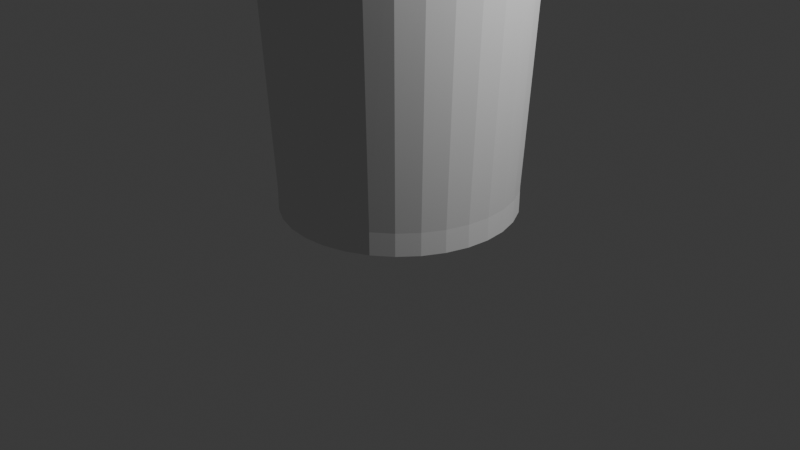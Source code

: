 # Source: Round_trash.blend  (saved by Blender 4.2.66; exported with 4.5.12 LTS)
import bpy
from mathutils import Matrix  # noqa: F401  (used for matrix-valued properties, if any)

bpy.ops.wm.read_factory_settings(use_empty=True)
scene = bpy.context.scene
scene.name = 'Scene'

# ---- collections
col_collection = bpy.data.collections.new('Collection'); scene.collection.children.link(col_collection)

# ---- world
world_world = bpy.data.worlds.new('World'); scene.world = world_world
world_world.use_nodes = True; world_world.node_tree.nodes.clear()
_N = world_world.node_tree.nodes; _L = world_world.node_tree.links
n0 = _N.new('ShaderNodeOutputWorld'); n0.name = 'World Output'; n0.location = (300, 300)
n1 = _N.new('ShaderNodeBackground'); n1.name = 'Background'; n1.location = (10, 300)
n1.inputs[0].default_value = (0.05088, 0.05088, 0.05088, 1.0)
_L.new(n1.outputs[0], n0.inputs[0])
n0.is_active_output = True
world_world.color = (0.05088, 0.05088, 0.05088)
world_world.sun_shadow_jitter_overblur = 0.0

# ---- cameras
cam_camera = bpy.data.cameras.new('Camera')
cam_camera.clip_end = 100.0
cam_camera.ortho_scale = 7.314

# ---- lights
light_light = bpy.data.lights.new('Light', 'POINT')
light_light.energy = 1000.0
light_light.shadow_soft_size = 0.1

# ---- meshes
me_cylinder = bpy.data.meshes.new('Cylinder')
me_cylinder.from_pydata([(-2.479e-09, 1.205, -1.205), (-2.479e-09, 1.205, 1.205), (0.235, 1.182, -1.205), (0.235, 1.182, 1.205), (0.461, 1.113, -1.205), (0.461, 1.113, 1.205), (0.6693, 1.002, -1.205), (0.6693, 1.002, 1.205), (0.8519, 0.8519, -1.205), (0.8519, 0.8519, 1.205), (1.002, 0.6693, -1.205), (1.002, 0.6693, 1.205), (1.113, 0.461, -1.205), (1.113, 0.461, 1.205), (1.182, 0.235, -1.205), (1.182, 0.235, 1.205), (1.205, -3.814e-10, -1.205), (1.205, -3.814e-10, 1.205), (1.182, -0.235, -1.205), (1.182, -0.235, 1.205), (1.113, -0.461, -1.205), (1.113, -0.461, 1.205), (1.002, -0.6693, -1.205), (1.002, -0.6693, 1.205), (0.8519, -0.8519, -1.205), (0.8519, -0.8519, 1.205), (0.6693, -1.002, -1.205), (0.6693, -1.002, 1.205), (0.461, -1.113, -1.205), (0.461, -1.113, 1.205), (0.235, -1.182, -1.205), (0.235, -1.182, 1.205), (-2.479e-09, -1.205, -1.205), (-2.479e-09, -1.205, 1.205), (-0.235, -1.182, -1.205), (-0.235, -1.182, 1.205), (-0.461, -1.113, -1.205), (-0.461, -1.113, 1.205), (-0.6693, -1.002, -1.205), (-0.6693, -1.002, 1.205), (-0.8519, -0.8519, -1.205), (-0.8519, -0.8519, 1.205), (-1.002, -0.6693, -1.205), (-1.002, -0.6693, 1.205), (-1.113, -0.461, -1.205), (-1.113, -0.461, 1.205), (-1.182, -0.235, -1.205), (-1.182, -0.235, 1.205), (-1.205, -3.814e-10, -1.205), (-1.205, -3.814e-10, 1.205), (-1.182, 0.235, -1.205), (-1.182, 0.235, 1.205), (-1.113, 0.461, -1.205), (-1.113, 0.461, 1.205), (-1.002, 0.6693, -1.205), (-1.002, 0.6693, 1.205), (-0.8519, 0.8519, -1.205), (-0.8519, 0.8519, 1.205), (-0.6693, 1.002, -1.205), (-0.6693, 1.002, 1.205), (-0.461, 1.113, -1.205), (-0.461, 1.113, 1.205), (-0.235, 1.182, -1.205), (-0.235, 1.182, 1.205), (0.268, 1.347, 34.89), (1.079e-08, 1.374, 34.89), (0.5257, 1.269, 34.89), (0.7632, 1.142, 34.89), (0.9714, 0.9714, 34.89), (1.142, 0.7632, 34.89), (1.269, 0.5257, 34.89), (1.347, 0.268, 34.89), (1.374, -5.57e-09, 34.89), (1.347, -0.268, 34.89), (1.269, -0.5257, 34.89), (1.142, -0.7632, 34.89), (0.9714, -0.9714, 34.89), (0.7632, -1.142, 34.89), (0.5257, -1.269, 34.89), (0.268, -1.347, 34.89), (1.079e-08, -1.374, 34.89), (-0.268, -1.347, 34.89), (-0.5257, -1.269, 34.89), (-0.7632, -1.142, 34.89), (-0.9714, -0.9714, 34.89), (-1.142, -0.7632, 34.89), (-1.269, -0.5257, 34.89), (-1.347, -0.268, 34.89), (-1.374, -5.57e-09, 34.89), (-1.347, 0.268, 34.89), (-1.269, 0.5257, 34.89), (-1.142, 0.7632, 34.89), (-0.9714, 0.9714, 34.89), (-0.7632, 1.142, 34.89), (-0.5257, 1.269, 34.89), (-0.268, 1.347, 34.89), (0.268, 1.347, 37.49), (2.358e-08, 1.374, 37.49), (0.5257, 1.269, 37.49), (0.7632, 1.142, 37.49), (0.9714, 0.9714, 37.49), (1.142, 0.7632, 37.49), (1.269, 0.5257, 37.49), (1.347, 0.268, 37.49), (1.374, -5.57e-09, 37.49), (1.347, -0.268, 37.49), (1.269, -0.5257, 37.49), (1.142, -0.7632, 37.49), (0.9714, -0.9714, 37.49), (0.7632, -1.142, 37.49), (0.5257, -1.269, 37.49), (0.268, -1.347, 37.49), (2.358e-08, -1.374, 37.49), (-0.268, -1.347, 37.49), (-0.5257, -1.269, 37.49), (-0.7632, -1.142, 37.49), (-0.9714, -0.9714, 37.49), (-1.142, -0.7632, 37.49), (-1.269, -0.5257, 37.49), (-1.347, -0.268, 37.49), (-1.374, -5.57e-09, 37.49), (-1.347, 0.268, 37.49), (-1.269, 0.5257, 37.49), (-1.142, 0.7632, 37.49), (-0.9714, 0.9714, 37.49), (-0.7632, 1.142, 37.49), (-0.5257, 1.269, 37.49), (-0.268, 1.347, 37.49), (0.3003, 1.51, 38.0), (2.017e-09, 1.539, 38.0), (0.5891, 1.422, 38.0), (0.8552, 1.28, 38.0), (1.088, 1.088, 38.0), (1.28, 0.8552, 38.0), (1.422, 0.5891, 38.0), (1.51, 0.3003, 38.0), (1.539, -6.241e-09, 38.0), (1.51, -0.3003, 38.0), (1.422, -0.5891, 38.0), (1.28, -0.8552, 38.0), (1.088, -1.088, 38.0), (0.8552, -1.28, 38.0), (0.5891, -1.422, 38.0), (0.3003, -1.51, 38.0), (2.017e-09, -1.539, 38.0), (-0.3003, -1.51, 38.0), (-0.5891, -1.422, 38.0), (-0.8552, -1.28, 38.0), (-1.088, -1.088, 38.0), (-1.28, -0.8552, 38.0), (-1.422, -0.5891, 38.0), (-1.51, -0.3003, 38.0), (-1.539, -6.241e-09, 38.0), (-1.51, 0.3003, 38.0), (-1.422, 0.5891, 38.0), (-1.28, 0.8552, 38.0), (-1.088, 1.088, 38.0), (-0.8552, 1.28, 38.0), (-0.5891, 1.422, 38.0), (-0.3003, 1.51, 38.0), (0.2815, 1.415, 39.68), (2.175e-08, 1.443, 39.68), (0.5521, 1.333, 39.68), (0.8016, 1.2, 39.68), (1.02, 1.02, 39.68), (1.2, 0.8016, 39.68), (1.333, 0.5521, 39.68), (1.415, 0.2815, 39.68), (1.443, -6.241e-09, 39.68), (1.415, -0.2815, 39.68), (1.333, -0.5521, 39.68), (1.2, -0.8016, 39.68), (1.02, -1.02, 39.68), (0.8016, -1.2, 39.68), (0.5521, -1.333, 39.68), (0.2815, -1.415, 39.68), (2.175e-08, -1.443, 39.68), (-0.2815, -1.415, 39.68), (-0.5521, -1.333, 39.68), (-0.8016, -1.2, 39.68), (-1.02, -1.02, 39.68), (-1.2, -0.8016, 39.68), (-1.333, -0.5521, 39.68), (-1.415, -0.2815, 39.68), (-1.443, -6.241e-09, 39.68), (-1.415, 0.2815, 39.68), (-1.333, 0.5521, 39.68), (-1.2, 0.8016, 39.68), (-1.02, 1.02, 39.68), (-0.8016, 1.2, 39.68), (-0.5521, 1.333, 39.68), (-0.2815, 1.415, 39.68), (0.3003, 1.51, 39.68), (2.283e-08, 1.539, 39.68), (0.5891, 1.422, 39.68), (0.8552, 1.28, 39.68), (1.088, 1.088, 39.68), (1.28, 0.8552, 39.68), (1.422, 0.5891, 39.68), (1.51, 0.3003, 39.68), (1.539, -6.241e-09, 39.68), (1.51, -0.3003, 39.68), (1.422, -0.5891, 39.68), (1.28, -0.8552, 39.68), (1.088, -1.088, 39.68), (0.8552, -1.28, 39.68), (0.5891, -1.422, 39.68), (0.3003, -1.51, 39.68), (2.283e-08, -1.539, 39.68), (-0.3003, -1.51, 39.68), (-0.5891, -1.422, 39.68), (-0.8552, -1.28, 39.68), (-1.088, -1.088, 39.68), (-1.28, -0.8552, 39.68), (-1.422, -0.5891, 39.68), (-1.51, -0.3003, 39.68), (-1.539, -6.241e-09, 39.68), (-1.51, 0.3003, 39.68), (-1.422, 0.5891, 39.68), (-1.28, 0.8552, 39.68), (-1.088, 1.088, 39.68), (-0.8552, 1.28, 39.68), (-0.5891, 1.422, 39.68), (-0.3003, 1.51, 39.68)], [], [(0, 1, 3, 2), (2, 3, 5, 4), (4, 5, 7, 6), (6, 7, 9, 8), (8, 9, 11, 10), (10, 11, 13, 12), (12, 13, 15, 14), (14, 15, 17, 16), (16, 17, 19, 18), (18, 19, 21, 20), (20, 21, 23, 22), (22, 23, 25, 24), (24, 25, 27, 26), (26, 27, 29, 28), (28, 29, 31, 30), (30, 31, 33, 32), (32, 33, 35, 34), (34, 35, 37, 36), (36, 37, 39, 38), (38, 39, 41, 40), (40, 41, 43, 42), (42, 43, 45, 44), (44, 45, 47, 46), (46, 47, 49, 48), (48, 49, 51, 50), (50, 51, 53, 52), (52, 53, 55, 54), (54, 55, 57, 56), (56, 57, 59, 58), (58, 59, 61, 60), (31, 29, 78, 79), (60, 61, 63, 62), (62, 63, 1, 0), (0, 2, 4, 6, 8, 10, 12, 14, 16, 18, 20, 22, 24, 26, 28, 30, 32, 34, 36, 38, 40, 42, 44, 46, 48, 50, 52, 54, 56, 58, 60, 62), (80, 79, 111, 112), (49, 47, 87, 88), (5, 3, 64, 66), (23, 21, 74, 75), (41, 39, 83, 84), (59, 57, 92, 93), (15, 13, 70, 71), (33, 31, 79, 80), (51, 49, 88, 89), (7, 5, 66, 67), (25, 23, 75, 76), (43, 41, 84, 85), (61, 59, 93, 94), (17, 15, 71, 72), (35, 33, 80, 81), (53, 51, 89, 90), (9, 7, 67, 68), (27, 25, 76, 77), (45, 43, 85, 86), (63, 61, 94, 95), (19, 17, 72, 73), (37, 35, 81, 82), (55, 53, 90, 91), (11, 9, 68, 69), (29, 27, 77, 78), (47, 45, 86, 87), (3, 1, 65, 64), (1, 63, 95, 65), (21, 19, 73, 74), (39, 37, 82, 83), (57, 55, 91, 92), (13, 11, 69, 70), (115, 114, 146, 147), (67, 66, 98, 99), (94, 93, 125, 126), (81, 80, 112, 113), (68, 67, 99, 100), (95, 94, 126, 127), (82, 81, 113, 114), (69, 68, 100, 101), (65, 95, 127, 97), (83, 82, 114, 115), (70, 69, 101, 102), (84, 83, 115, 116), (71, 70, 102, 103), (85, 84, 116, 117), (72, 71, 103, 104), (86, 85, 117, 118), (73, 72, 104, 105), (87, 86, 118, 119), (74, 73, 105, 106), (88, 87, 119, 120), (75, 74, 106, 107), (89, 88, 120, 121), (76, 75, 107, 108), (90, 89, 121, 122), (77, 76, 108, 109), (91, 90, 122, 123), (78, 77, 109, 110), (64, 65, 97, 96), (92, 91, 123, 124), (79, 78, 110, 111), (66, 64, 96, 98), (93, 92, 124, 125), (150, 149, 213, 214), (102, 101, 133, 134), (116, 115, 147, 148), (103, 102, 134, 135), (117, 116, 148, 149), (104, 103, 135, 136), (118, 117, 149, 150), (105, 104, 136, 137), (119, 118, 150, 151), (106, 105, 137, 138), (120, 119, 151, 152), (107, 106, 138, 139), (121, 120, 152, 153), (108, 107, 139, 140), (122, 121, 153, 154), (109, 108, 140, 141), (123, 122, 154, 155), (110, 109, 141, 142), (96, 97, 129, 128), (124, 123, 155, 156), (111, 110, 142, 143), (98, 96, 128, 130), (125, 124, 156, 157), (112, 111, 143, 144), (99, 98, 130, 131), (126, 125, 157, 158), (113, 112, 144, 145), (100, 99, 131, 132), (127, 126, 158, 159), (114, 113, 145, 146), (101, 100, 132, 133), (97, 127, 159, 129), (137, 136, 200, 201), (151, 150, 214, 215), (138, 137, 201, 202), (152, 151, 215, 216), (139, 138, 202, 203), (153, 152, 216, 217), (140, 139, 203, 204), (154, 153, 217, 218), (141, 140, 204, 205), (155, 154, 218, 219), (142, 141, 205, 206), (128, 129, 193, 192), (156, 155, 219, 220), (143, 142, 206, 207), (130, 128, 192, 194), (157, 156, 220, 221), (144, 143, 207, 208), (131, 130, 194, 195), (158, 157, 221, 222), (145, 144, 208, 209), (132, 131, 195, 196), (159, 158, 222, 223), (146, 145, 209, 210), (133, 132, 196, 197), (129, 159, 223, 193), (147, 146, 210, 211), (134, 133, 197, 198), (148, 147, 211, 212), (135, 134, 198, 199), (149, 148, 212, 213), (136, 135, 199, 200), (161, 160, 192, 193), (160, 162, 194, 192), (162, 163, 195, 194), (163, 164, 196, 195), (164, 165, 197, 196), (165, 166, 198, 197), (166, 167, 199, 198), (167, 168, 200, 199), (168, 169, 201, 200), (169, 170, 202, 201), (170, 171, 203, 202), (171, 172, 204, 203), (172, 173, 205, 204), (173, 174, 206, 205), (174, 175, 207, 206), (175, 176, 208, 207), (176, 177, 209, 208), (177, 178, 210, 209), (178, 179, 211, 210), (179, 180, 212, 211), (180, 181, 213, 212), (181, 182, 214, 213), (182, 183, 215, 214), (183, 184, 216, 215), (184, 185, 217, 216), (185, 186, 218, 217), (186, 187, 219, 218), (187, 188, 220, 219), (188, 189, 221, 220), (189, 190, 222, 221), (190, 191, 223, 222), (191, 161, 193, 223), (176, 175, 111, 112), (178, 177, 113, 114), (177, 176, 112, 113), (180, 179, 115, 116), (179, 178, 114, 115), (183, 182, 118, 119), (182, 181, 117, 118), (181, 180, 116, 117), (189, 188, 124, 125), (188, 187, 123, 124), (187, 186, 122, 123), (186, 185, 121, 122), (185, 184, 120, 121), (184, 183, 119, 120), (164, 163, 99, 100), (163, 162, 98, 99), (162, 160, 96, 98), (160, 161, 97, 96), (161, 191, 127, 97), (191, 190, 126, 127), (190, 189, 125, 126), (173, 172, 108, 109), (172, 171, 107, 108), (171, 170, 106, 107), (170, 169, 105, 106), (169, 168, 104, 105), (168, 167, 103, 104), (167, 166, 102, 103), (166, 165, 101, 102), (165, 164, 100, 101), (175, 174, 110, 111), (174, 173, 109, 110)])
_uv = me_cylinder.uv_layers.new(name='UVMap')
_uv.uv.foreach_set('vector', [1.0, 0.5, 1.0, 1.0, 0.9688, 1.0, 0.9688, 0.5, 0.9688, 0.5, 0.9688, 1.0, 0.9375, 1.0, 0.9375, 0.5, 0.9375, 0.5, 0.9375, 1.0, 0.9062, 1.0, 0.9062, 0.5, 0.9062, 0.5, 0.9062, 1.0, 0.875, 1.0, 0.875, 0.5, 0.875, 0.5, 0.875, 1.0, 0.8438, 1.0, 0.8438, 0.5, 0.8438, 0.5, 0.8438, 1.0, 0.8125, 1.0, 0.8125, 0.5, 0.8125, 0.5, 0.8125, 1.0, 0.7812, 1.0, 0.7812, 0.5, 0.7812, 0.5, 0.7812, 1.0, 0.75, 1.0, 0.75, 0.5, 0.75, 0.5, 0.75, 1.0, 0.7188, 1.0, 0.7188, 0.5, 0.7188, 0.5, 0.7188, 1.0, 0.6875, 1.0, 0.6875, 0.5, 0.6875, 0.5, 0.6875, 1.0, 0.6562, 1.0, 0.6562, 0.5, 0.6562, 0.5, 0.6562, 1.0, 0.625, 1.0, 0.625, 0.5, 0.625, 0.5, 0.625, 1.0, 0.5938, 1.0, 0.5938, 0.5, 0.5938, 0.5, 0.5938, 1.0, 0.5625, 1.0, 0.5625, 0.5, 0.5625, 0.5, 0.5625, 1.0, 0.5312, 1.0, 0.5312, 0.5, 0.5312, 0.5, 0.5312, 1.0, 0.5, 1.0, 0.5, 0.5, 0.5, 0.5, 0.5, 1.0, 0.4688, 1.0, 0.4688, 0.5, 0.4688, 0.5, 0.4688, 1.0, 0.4375, 1.0, 0.4375, 0.5, 0.4375, 0.5, 0.4375, 1.0, 0.4062, 1.0, 0.4062, 0.5, 0.4062, 0.5, 0.4062, 1.0, 0.375, 1.0, 0.375, 0.5, 0.375, 0.5, 0.375, 1.0, 0.3438, 1.0, 0.3438, 0.5, 0.3438, 0.5, 0.3438, 1.0, 0.3125, 1.0, 0.3125, 0.5, 0.3125, 0.5, 0.3125, 1.0, 0.2812, 1.0, 0.2812, 0.5, 0.2812, 0.5, 0.2812, 1.0, 0.25, 1.0, 0.25, 0.5, 0.25, 0.5, 0.25, 1.0, 0.2188, 1.0, 0.2188, 0.5, 0.2188, 0.5, 0.2188, 1.0, 0.1875, 1.0, 0.1875, 0.5, 0.1875, 0.5, 0.1875, 1.0, 0.1562, 1.0, 0.1562, 0.5, 0.1562, 0.5, 0.1562, 1.0, 0.125, 1.0, 0.125, 0.5, 0.125, 0.5, 0.125, 1.0, 0.09375, 1.0, 0.09375, 0.5, 0.09375, 0.5, 0.09375, 1.0, 0.0625, 1.0, 0.0625, 0.5, 0.5312, 1.0, 0.5625, 1.0, 0.5625, 1.0, 0.5312, 1.0, 0.0625, 0.5, 0.0625, 1.0, 0.03125, 1.0, 0.03125, 0.5, 0.03125, 0.5, 0.03125, 1.0, 0.0, 1.0, 0.0, 0.5, 0.75, 0.49, 0.7968, 0.4854, 0.8418, 0.4717, 0.8833, 0.4496, 0.9197, 0.4197, 0.9496, 0.3833, 0.9717, 0.3418, 0.9854, 0.2968, 0.99, 0.25, 0.9854, 0.2032, 0.9717, 0.1582, 0.9496, 0.1167, 0.9197, 0.08029, 0.8833, 0.05045, 0.8418, 0.02827, 0.7968, 0.01461, 0.75, 0.01, 0.7032, 0.01461, 0.6582, 0.02827, 0.6167, 0.05045, 0.5803, 0.08029, 0.5504, 0.1167, 0.5283, 0.1582, 0.5146, 0.2032, 0.51, 0.25, 0.5146, 0.2968, 0.5283, 0.3418, 0.5504, 0.3833, 0.5803, 0.4197, 0.6167, 0.4496, 0.6582, 0.4717, 0.7032, 0.4854, 0.5, 1.0, 0.5312, 1.0, 0.5312, 1.0, 0.5, 1.0, 0.25, 1.0, 0.2812, 1.0, 0.2812, 1.0, 0.25, 1.0, 0.9375, 1.0, 0.9688, 1.0, 0.9688, 1.0, 0.9375, 1.0, 0.6562, 1.0, 0.6875, 1.0, 0.6875, 1.0, 0.6562, 1.0, 0.375, 1.0, 0.4062, 1.0, 0.4062, 1.0, 0.375, 1.0, 0.09375, 1.0, 0.125, 1.0, 0.125, 1.0, 0.09375, 1.0, 0.7812, 1.0, 0.8125, 1.0, 0.8125, 1.0, 0.7812, 1.0, 0.5, 1.0, 0.5312, 1.0, 0.5312, 1.0, 0.5, 1.0, 0.2188, 1.0, 0.25, 1.0, 0.25, 1.0, 0.2188, 1.0, 0.9062, 1.0, 0.9375, 1.0, 0.9375, 1.0, 0.9062, 1.0, 0.625, 1.0, 0.6562, 1.0, 0.6562, 1.0, 0.625, 1.0, 0.3438, 1.0, 0.375, 1.0, 0.375, 1.0, 0.3438, 1.0, 0.0625, 1.0, 0.09375, 1.0, 0.09375, 1.0, 0.0625, 1.0, 0.75, 1.0, 0.7812, 1.0, 0.7812, 1.0, 0.75, 1.0, 0.4688, 1.0, 0.5, 1.0, 0.5, 1.0, 0.4688, 1.0, 0.1875, 1.0, 0.2188, 1.0, 0.2188, 1.0, 0.1875, 1.0, 0.875, 1.0, 0.9062, 1.0, 0.9062, 1.0, 0.875, 1.0, 0.5938, 1.0, 0.625, 1.0, 0.625, 1.0, 0.5938, 1.0, 0.3125, 1.0, 0.3438, 1.0, 0.3438, 1.0, 0.3125, 1.0, 0.03125, 1.0, 0.0625, 1.0, 0.0625, 1.0, 0.03125, 1.0, 0.7188, 1.0, 0.75, 1.0, 0.75, 1.0, 0.7188, 1.0, 0.4375, 1.0, 0.4688, 1.0, 0.4688, 1.0, 0.4375, 1.0, 0.1562, 1.0, 0.1875, 1.0, 0.1875, 1.0, 0.1562, 1.0, 0.8438, 1.0, 0.875, 1.0, 0.875, 1.0, 0.8438, 1.0, 0.5625, 1.0, 0.5938, 1.0, 0.5938, 1.0, 0.5625, 1.0, 0.2812, 1.0, 0.3125, 1.0, 0.3125, 1.0, 0.2812, 1.0, 0.9688, 1.0, 1.0, 1.0, 1.0, 1.0, 0.9688, 1.0, 0.0, 1.0, 0.03125, 1.0, 0.03125, 1.0, 0.0, 1.0, 0.6875, 1.0, 0.7188, 1.0, 0.7188, 1.0, 0.6875, 1.0, 0.4062, 1.0, 0.4375, 1.0, 0.4375, 1.0, 0.4062, 1.0, 0.125, 1.0, 0.1562, 1.0, 0.1562, 1.0, 0.125, 1.0, 0.8125, 1.0, 0.8438, 1.0, 0.8438, 1.0, 0.8125, 1.0, 0.4062, 1.0, 0.4375, 1.0, 0.4375, 1.0, 0.4062, 1.0, 0.9062, 1.0, 0.9375, 1.0, 0.9375, 1.0, 0.9062, 1.0, 0.0625, 1.0, 0.09375, 1.0, 0.09375, 1.0, 0.0625, 1.0, 0.4688, 1.0, 0.5, 1.0, 0.5, 1.0, 0.4688, 1.0, 0.875, 1.0, 0.9062, 1.0, 0.9062, 1.0, 0.875, 1.0, 0.03125, 1.0, 0.0625, 1.0, 0.0625, 1.0, 0.03125, 1.0, 0.4375, 1.0, 0.4688, 1.0, 0.4688, 1.0, 0.4375, 1.0, 0.8438, 1.0, 0.875, 1.0, 0.875, 1.0, 0.8438, 1.0, 0.0, 1.0, 0.03125, 1.0, 0.03125, 1.0, 0.0, 1.0, 0.4062, 1.0, 0.4375, 1.0, 0.4375, 1.0, 0.4062, 1.0, 0.8125, 1.0, 0.8438, 1.0, 0.8438, 1.0, 0.8125, 1.0, 0.375, 1.0, 0.4062, 1.0, 0.4062, 1.0, 0.375, 1.0, 0.7812, 1.0, 0.8125, 1.0, 0.8125, 1.0, 0.7812, 1.0, 0.3438, 1.0, 0.375, 1.0, 0.375, 1.0, 0.3438, 1.0, 0.75, 1.0, 0.7812, 1.0, 0.7812, 1.0, 0.75, 1.0, 0.3125, 1.0, 0.3438, 1.0, 0.3438, 1.0, 0.3125, 1.0, 0.7188, 1.0, 0.75, 1.0, 0.75, 1.0, 0.7188, 1.0, 0.2812, 1.0, 0.3125, 1.0, 0.3125, 1.0, 0.2812, 1.0, 0.6875, 1.0, 0.7188, 1.0, 0.7188, 1.0, 0.6875, 1.0, 0.25, 1.0, 0.2812, 1.0, 0.2812, 1.0, 0.25, 1.0, 0.6562, 1.0, 0.6875, 1.0, 0.6875, 1.0, 0.6562, 1.0, 0.2188, 1.0, 0.25, 1.0, 0.25, 1.0, 0.2188, 1.0, 0.625, 1.0, 0.6562, 1.0, 0.6562, 1.0, 0.625, 1.0, 0.1875, 1.0, 0.2188, 1.0, 0.2188, 1.0, 0.1875, 1.0, 0.5938, 1.0, 0.625, 1.0, 0.625, 1.0, 0.5938, 1.0, 0.1562, 1.0, 0.1875, 1.0, 0.1875, 1.0, 0.1562, 1.0, 0.5625, 1.0, 0.5938, 1.0, 0.5938, 1.0, 0.5625, 1.0, 0.9688, 1.0, 1.0, 1.0, 1.0, 1.0, 0.9688, 1.0, 0.125, 1.0, 0.1562, 1.0, 0.1562, 1.0, 0.125, 1.0, 0.5312, 1.0, 0.5625, 1.0, 0.5625, 1.0, 0.5312, 1.0, 0.9375, 1.0, 0.9688, 1.0, 0.9688, 1.0, 0.9375, 1.0, 0.09375, 1.0, 0.125, 1.0, 0.125, 1.0, 0.09375, 1.0, 0.3125, 1.0, 0.3438, 1.0, 0.3438, 1.0, 0.3125, 1.0, 0.8125, 1.0, 0.8438, 1.0, 0.8438, 1.0, 0.8125, 1.0, 0.375, 1.0, 0.4062, 1.0, 0.4062, 1.0, 0.375, 1.0, 0.7812, 1.0, 0.8125, 1.0, 0.8125, 1.0, 0.7812, 1.0, 0.3438, 1.0, 0.375, 1.0, 0.375, 1.0, 0.3438, 1.0, 0.75, 1.0, 0.7812, 1.0, 0.7812, 1.0, 0.75, 1.0, 0.3125, 1.0, 0.3438, 1.0, 0.3438, 1.0, 0.3125, 1.0, 0.7188, 1.0, 0.75, 1.0, 0.75, 1.0, 0.7188, 1.0, 0.2812, 1.0, 0.3125, 1.0, 0.3125, 1.0, 0.2812, 1.0, 0.6875, 1.0, 0.7188, 1.0, 0.7188, 1.0, 0.6875, 1.0, 0.25, 1.0, 0.2812, 1.0, 0.2812, 1.0, 0.25, 1.0, 0.6562, 1.0, 0.6875, 1.0, 0.6875, 1.0, 0.6562, 1.0, 0.2188, 1.0, 0.25, 1.0, 0.25, 1.0, 0.2188, 1.0, 0.625, 1.0, 0.6562, 1.0, 0.6562, 1.0, 0.625, 1.0, 0.1875, 1.0, 0.2188, 1.0, 0.2188, 1.0, 0.1875, 1.0, 0.5938, 1.0, 0.625, 1.0, 0.625, 1.0, 0.5938, 1.0, 0.1562, 1.0, 0.1875, 1.0, 0.1875, 1.0, 0.1562, 1.0, 0.5625, 1.0, 0.5938, 1.0, 0.5938, 1.0, 0.5625, 1.0, 0.9688, 1.0, 1.0, 1.0, 1.0, 1.0, 0.9688, 1.0, 0.125, 1.0, 0.1562, 1.0, 0.1562, 1.0, 0.125, 1.0, 0.5312, 1.0, 0.5625, 1.0, 0.5625, 1.0, 0.5312, 1.0, 0.9375, 1.0, 0.9688, 1.0, 0.9688, 1.0, 0.9375, 1.0, 0.09375, 1.0, 0.125, 1.0, 0.125, 1.0, 0.09375, 1.0, 0.5, 1.0, 0.5312, 1.0, 0.5312, 1.0, 0.5, 1.0, 0.9062, 1.0, 0.9375, 1.0, 0.9375, 1.0, 0.9062, 1.0, 0.0625, 1.0, 0.09375, 1.0, 0.09375, 1.0, 0.0625, 1.0, 0.4688, 1.0, 0.5, 1.0, 0.5, 1.0, 0.4688, 1.0, 0.875, 1.0, 0.9062, 1.0, 0.9062, 1.0, 0.875, 1.0, 0.03125, 1.0, 0.0625, 1.0, 0.0625, 1.0, 0.03125, 1.0, 0.4375, 1.0, 0.4688, 1.0, 0.4688, 1.0, 0.4375, 1.0, 0.8438, 1.0, 0.875, 1.0, 0.875, 1.0, 0.8438, 1.0, 0.0, 1.0, 0.03125, 1.0, 0.03125, 1.0, 0.0, 1.0, 0.7188, 1.0, 0.75, 1.0, 0.75, 1.0, 0.7188, 1.0, 0.2812, 1.0, 0.3125, 1.0, 0.3125, 1.0, 0.2812, 1.0, 0.6875, 1.0, 0.7188, 1.0, 0.7188, 1.0, 0.6875, 1.0, 0.25, 1.0, 0.2812, 1.0, 0.2812, 1.0, 0.25, 1.0, 0.6562, 1.0, 0.6875, 1.0, 0.6875, 1.0, 0.6562, 1.0, 0.2188, 1.0, 0.25, 1.0, 0.25, 1.0, 0.2188, 1.0, 0.625, 1.0, 0.6562, 1.0, 0.6562, 1.0, 0.625, 1.0, 0.1875, 1.0, 0.2188, 1.0, 0.2188, 1.0, 0.1875, 1.0, 0.5938, 1.0, 0.625, 1.0, 0.625, 1.0, 0.5938, 1.0, 0.1562, 1.0, 0.1875, 1.0, 0.1875, 1.0, 0.1562, 1.0, 0.5625, 1.0, 0.5938, 1.0, 0.5938, 1.0, 0.5625, 1.0, 0.9688, 1.0, 1.0, 1.0, 1.0, 1.0, 0.9688, 1.0, 0.125, 1.0, 0.1562, 1.0, 0.1562, 1.0, 0.125, 1.0, 0.5312, 1.0, 0.5625, 1.0, 0.5625, 1.0, 0.5312, 1.0, 0.9375, 1.0, 0.9688, 1.0, 0.9688, 1.0, 0.9375, 1.0, 0.09375, 1.0, 0.125, 1.0, 0.125, 1.0, 0.09375, 1.0, 0.5, 1.0, 0.5312, 1.0, 0.5312, 1.0, 0.5, 1.0, 0.9062, 1.0, 0.9375, 1.0, 0.9375, 1.0, 0.9062, 1.0, 0.0625, 1.0, 0.09375, 1.0, 0.09375, 1.0, 0.0625, 1.0, 0.4688, 1.0, 0.5, 1.0, 0.5, 1.0, 0.4688, 1.0, 0.875, 1.0, 0.9062, 1.0, 0.9062, 1.0, 0.875, 1.0, 0.03125, 1.0, 0.0625, 1.0, 0.0625, 1.0, 0.03125, 1.0, 0.4375, 1.0, 0.4688, 1.0, 0.4688, 1.0, 0.4375, 1.0, 0.8438, 1.0, 0.875, 1.0, 0.875, 1.0, 0.8438, 1.0, 0.0, 1.0, 0.03125, 1.0, 0.03125, 1.0, 0.0, 1.0, 0.4062, 1.0, 0.4375, 1.0, 0.4375, 1.0, 0.4062, 1.0, 0.8125, 1.0, 0.8438, 1.0, 0.8438, 1.0, 0.8125, 1.0, 0.375, 1.0, 0.4062, 1.0, 0.4062, 1.0, 0.375, 1.0, 0.7812, 1.0, 0.8125, 1.0, 0.8125, 1.0, 0.7812, 1.0, 0.3438, 1.0, 0.375, 1.0, 0.375, 1.0, 0.3438, 1.0, 0.75, 1.0, 0.7812, 1.0, 0.7812, 1.0, 0.75, 1.0, 0.25, 0.475, 0.2939, 0.4706, 0.2968, 0.4854, 0.25, 0.49, 0.2939, 0.4706, 0.3361, 0.4578, 0.3418, 0.4717, 0.2968, 0.4854, 0.3361, 0.4578, 0.375, 0.437, 0.3833, 0.4496, 0.3418, 0.4717, 0.375, 0.437, 0.4091, 0.4091, 0.4197, 0.4197, 0.3833, 0.4496, 0.4091, 0.4091, 0.437, 0.375, 0.4496, 0.3833, 0.4197, 0.4197, 0.437, 0.375, 0.4578, 0.3361, 0.4717, 0.3418, 0.4496, 0.3833, 0.4578, 0.3361, 0.4706, 0.2939, 0.4854, 0.2968, 0.4717, 0.3418, 0.4706, 0.2939, 0.475, 0.25, 0.49, 0.25, 0.4854, 0.2968, 0.475, 0.25, 0.4706, 0.2061, 0.4854, 0.2032, 0.49, 0.25, 0.4706, 0.2061, 0.4578, 0.1639, 0.4717, 0.1582, 0.4854, 0.2032, 0.4578, 0.1639, 0.437, 0.125, 0.4496, 0.1167, 0.4717, 0.1582, 0.437, 0.125, 0.4091, 0.09093, 0.4197, 0.08029, 0.4496, 0.1167, 0.4091, 0.09093, 0.375, 0.06295, 0.3833, 0.05045, 0.4197, 0.08029, 0.375, 0.06295, 0.3361, 0.04216, 0.3418, 0.02827, 0.3833, 0.05045, 0.3361, 0.04216, 0.2939, 0.02936, 0.2968, 0.01461, 0.3418, 0.02827, 0.2939, 0.02936, 0.25, 0.02504, 0.25, 0.01, 0.2968, 0.01461, 0.25, 0.02504, 0.2061, 0.02936, 0.2032, 0.01461, 0.25, 0.01, 0.2061, 0.02936, 0.1639, 0.04216, 0.1582, 0.02827, 0.2032, 0.01461, 0.1639, 0.04216, 0.125, 0.06295, 0.1167, 0.05045, 0.1582, 0.02827, 0.125, 0.06295, 0.09093, 0.09093, 0.08029, 0.08029, 0.1167, 0.05045, 0.09093, 0.09093, 0.06295, 0.125, 0.05045, 0.1167, 0.08029, 0.08029, 0.06295, 0.125, 0.04216, 0.1639, 0.02827, 0.1582, 0.05045, 0.1167, 0.04216, 0.1639, 0.02936, 0.2061, 0.01461, 0.2032, 0.02827, 0.1582, 0.02936, 0.2061, 0.02504, 0.25, 0.01, 0.25, 0.01461, 0.2032, 0.02504, 0.25, 0.02936, 0.2939, 0.01461, 0.2968, 0.01, 0.25, 0.02936, 0.2939, 0.04216, 0.3361, 0.02827, 0.3418, 0.01461, 0.2968, 0.04216, 0.3361, 0.06295, 0.375, 0.05045, 0.3833, 0.02827, 0.3418, 0.06295, 0.375, 0.09093, 0.4091, 0.08029, 0.4197, 0.05045, 0.3833, 0.09093, 0.4091, 0.125, 0.437, 0.1167, 0.4496, 0.08029, 0.4197, 0.125, 0.437, 0.1639, 0.4578, 0.1582, 0.4717, 0.1167, 0.4496, 0.1639, 0.4578, 0.2061, 0.4706, 0.2032, 0.4854, 0.1582, 0.4717, 0.2061, 0.4706, 0.25, 0.475, 0.25, 0.49, 0.2032, 0.4854, 0.25, 0.02504, 0.2939, 0.02936, 0.5312, 1.0, 0.5, 1.0, 0.1639, 0.04216, 0.2061, 0.02936, 0.4688, 1.0, 0.4375, 1.0, 0.2061, 0.02936, 0.25, 0.02504, 0.5, 1.0, 0.4688, 1.0, 0.09093, 0.09093, 0.125, 0.06295, 0.4062, 1.0, 0.375, 1.0, 0.125, 0.06295, 0.1639, 0.04216, 0.4375, 1.0, 0.4062, 1.0, 0.02936, 0.2061, 0.04216, 0.1639, 0.3125, 1.0, 0.2812, 1.0, 0.04216, 0.1639, 0.06295, 0.125, 0.3438, 1.0, 0.3125, 1.0, 0.06295, 0.125, 0.09093, 0.09093, 0.375, 1.0, 0.3438, 1.0, 0.125, 0.437, 0.09093, 0.4091, 0.125, 1.0, 0.09375, 1.0, 0.09093, 0.4091, 0.06295, 0.375, 0.1562, 1.0, 0.125, 1.0, 0.06295, 0.375, 0.04216, 0.3361, 0.1875, 1.0, 0.1562, 1.0, 0.04216, 0.3361, 0.02936, 0.2939, 0.2188, 1.0, 0.1875, 1.0, 0.02936, 0.2939, 0.02504, 0.25, 0.25, 1.0, 0.2188, 1.0, 0.02504, 0.25, 0.02936, 0.2061, 0.2812, 1.0, 0.25, 1.0, 0.4091, 0.4091, 0.375, 0.437, 0.9062, 1.0, 0.875, 1.0, 0.375, 0.437, 0.3361, 0.4578, 0.9375, 1.0, 0.9062, 1.0, 0.3361, 0.4578, 0.2939, 0.4706, 0.9688, 1.0, 0.9375, 1.0, 0.2939, 0.4706, 0.25, 0.475, 1.0, 1.0, 0.9688, 1.0, 0.25, 0.475, 0.2061, 0.4706, 0.03125, 1.0, 0.0, 1.0, 0.2061, 0.4706, 0.1639, 0.4578, 0.0625, 1.0, 0.03125, 1.0, 0.1639, 0.4578, 0.125, 0.437, 0.09375, 1.0, 0.0625, 1.0, 0.375, 0.06295, 0.4091, 0.09093, 0.625, 1.0, 0.5938, 1.0, 0.4091, 0.09093, 0.437, 0.125, 0.6562, 1.0, 0.625, 1.0, 0.437, 0.125, 0.4578, 0.1639, 0.6875, 1.0, 0.6562, 1.0, 0.4578, 0.1639, 0.4706, 0.2061, 0.7188, 1.0, 0.6875, 1.0, 0.4706, 0.2061, 0.475, 0.25, 0.75, 1.0, 0.7188, 1.0, 0.475, 0.25, 0.4706, 0.2939, 0.7812, 1.0, 0.75, 1.0, 0.4706, 0.2939, 0.4578, 0.3361, 0.8125, 1.0, 0.7812, 1.0, 0.4578, 0.3361, 0.437, 0.375, 0.8438, 1.0, 0.8125, 1.0, 0.437, 0.375, 0.4091, 0.4091, 0.875, 1.0, 0.8438, 1.0, 0.2939, 0.02936, 0.3361, 0.04216, 0.5625, 1.0, 0.5312, 1.0, 0.3361, 0.04216, 0.375, 0.06295, 0.5938, 1.0, 0.5625, 1.0])
me_cylinder.update()

# ---- objects
ob_light = bpy.data.objects.new('Light', light_light)
ob_camera = bpy.data.objects.new('Camera', cam_camera)
ob_cylinder = bpy.data.objects.new('Cylinder', me_cylinder)

# ---- transforms, parenting, visibility, modifiers, constraints
ob_light.location = (4.076, 1.005, 5.904)
ob_light.rotation_euler = (0.6503, 0.05522, 1.866)
ob_light.lock_rotations_4d = False
ob_light.empty_display_type = 'ARROWS'
ob_light.color = (0.0, 0.0, 0.0, 0.0)
ob_light.lineart.crease_threshold = 0.0
ob_camera.location = (7.359, -6.926, 4.958)
ob_camera.rotation_euler = (1.109, 0.0, 0.8149)
ob_camera.lock_rotations_4d = False
ob_camera.empty_display_type = 'ARROWS'
ob_camera.color = (0.0, 0.0, 0.0, 0.0)
ob_camera.display_type = 'WIRE'
ob_camera.lineart.crease_threshold = 0.0
ob_cylinder.location = (0.0, 0.0, 0.3215)
ob_cylinder.scale = (1.0, 1.0, 0.09788)

# ---- collection membership
col_collection.objects.link(ob_light)
col_collection.objects.link(ob_camera)
col_collection.objects.link(ob_cylinder)

# ---- scene / render settings (as saved in the file)
scene.camera = ob_camera
scene.frame_start = 1; scene.frame_end = 250; scene.frame_set(1)
scene.render.engine = 'BLENDER_EEVEE_NEXT'
bpy.context.view_layer.update()
